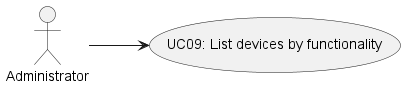

The diagram above was rendered by PlantUML. Its source (embedded in the PNG):
@startuml
'https://plantuml.com/use-case-diagram

left to right direction

Actor Administrator as admin


usecase "UC09: List devices by functionality" as UC9


admin --> UC9

@enduml